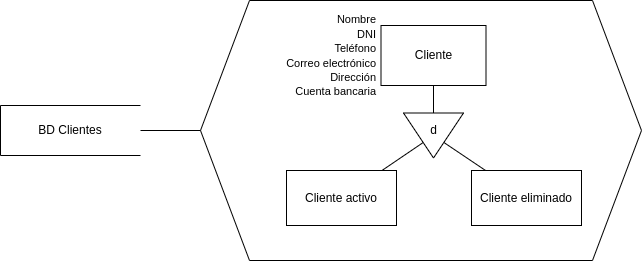

The diagram above was exported from draw.io. Its source (the exported page's mxGraphModel, read from the mxfile embedded in the PNG):
<mxGraphModel dx="963" dy="532" grid="1" gridSize="10" guides="1" tooltips="1" connect="1" arrows="1" fold="1" page="1" pageScale="1" pageWidth="827" pageHeight="1169" math="0" shadow="0">
  <root>
    <mxCell id="0" />
    <mxCell id="1" parent="0" />
    <mxCell id="hXQytjACD5gVzJ0EZ9ds-1" value="BD Clientes" style="shape=partialRectangle;whiteSpace=wrap;html=1;bottom=1;right=0;left=1;top=1;fillColor=none;routingCenterX=-0.5;rotation=0;" parent="1" vertex="1">
      <mxGeometry x="49" y="155" width="140" height="50" as="geometry" />
    </mxCell>
    <mxCell id="hXQytjACD5gVzJ0EZ9ds-2" value="" style="verticalLabelPosition=bottom;verticalAlign=top;html=1;shape=hexagon;perimeter=hexagonPerimeter2;arcSize=6;size=0.1111111111111111;" parent="1" vertex="1">
      <mxGeometry x="249" y="50" width="441" height="260" as="geometry" />
    </mxCell>
    <mxCell id="hXQytjACD5gVzJ0EZ9ds-3" value="Cliente" style="rounded=0;whiteSpace=wrap;html=1;" parent="1" vertex="1">
      <mxGeometry x="429.5" y="75" width="105" height="60" as="geometry" />
    </mxCell>
    <mxCell id="hXQytjACD5gVzJ0EZ9ds-4" value="" style="endArrow=none;html=1;rounded=0;entryX=0;entryY=0.5;entryDx=0;entryDy=0;" parent="1" source="hXQytjACD5gVzJ0EZ9ds-1" target="hXQytjACD5gVzJ0EZ9ds-2" edge="1">
      <mxGeometry width="50" height="50" relative="1" as="geometry">
        <mxPoint x="189" y="115" as="sourcePoint" />
        <mxPoint x="339" y="235" as="targetPoint" />
      </mxGeometry>
    </mxCell>
    <mxCell id="hXQytjACD5gVzJ0EZ9ds-19" value="&lt;font style=&quot;font-size: 11px;&quot;&gt;Nombre&lt;br&gt;DNI&lt;br&gt;Teléfono&lt;br&gt;Correo electrónico&lt;br&gt;Dirección&lt;br&gt;Cuenta bancaria&lt;/font&gt;" style="text;html=1;align=right;verticalAlign=middle;resizable=0;points=[];autosize=1;strokeColor=none;fillColor=none;" parent="1" vertex="1">
      <mxGeometry x="315.5" y="55" width="110" height="100" as="geometry" />
    </mxCell>
    <mxCell id="DmDlXn3SE7l_B1Z4JV0W-6" value="" style="triangle;whiteSpace=wrap;html=1;rotation=90;" parent="1" vertex="1">
      <mxGeometry x="459.5" y="155" width="45" height="60" as="geometry" />
    </mxCell>
    <mxCell id="DmDlXn3SE7l_B1Z4JV0W-8" value="d" style="text;html=1;align=center;verticalAlign=middle;resizable=0;points=[];autosize=1;strokeColor=none;fillColor=none;" parent="1" vertex="1">
      <mxGeometry x="467" y="165" width="30" height="30" as="geometry" />
    </mxCell>
    <mxCell id="DmDlXn3SE7l_B1Z4JV0W-9" value="Cliente eliminado" style="rounded=0;whiteSpace=wrap;html=1;" parent="1" vertex="1">
      <mxGeometry x="520" y="220" width="110" height="55" as="geometry" />
    </mxCell>
    <mxCell id="DmDlXn3SE7l_B1Z4JV0W-10" value="Cliente activo" style="rounded=0;whiteSpace=wrap;html=1;" parent="1" vertex="1">
      <mxGeometry x="335" y="220" width="110" height="55" as="geometry" />
    </mxCell>
    <mxCell id="DmDlXn3SE7l_B1Z4JV0W-12" value="" style="endArrow=none;html=1;rounded=0;" parent="1" source="DmDlXn3SE7l_B1Z4JV0W-10" target="DmDlXn3SE7l_B1Z4JV0W-6" edge="1">
      <mxGeometry width="50" height="50" relative="1" as="geometry">
        <mxPoint x="420" y="240" as="sourcePoint" />
        <mxPoint x="470" y="190" as="targetPoint" />
      </mxGeometry>
    </mxCell>
    <mxCell id="DmDlXn3SE7l_B1Z4JV0W-13" value="" style="endArrow=none;html=1;rounded=0;" parent="1" source="DmDlXn3SE7l_B1Z4JV0W-6" target="hXQytjACD5gVzJ0EZ9ds-3" edge="1">
      <mxGeometry width="50" height="50" relative="1" as="geometry">
        <mxPoint x="580" y="180" as="sourcePoint" />
        <mxPoint x="630" y="130" as="targetPoint" />
      </mxGeometry>
    </mxCell>
    <mxCell id="DmDlXn3SE7l_B1Z4JV0W-14" value="" style="endArrow=none;html=1;rounded=0;" parent="1" source="DmDlXn3SE7l_B1Z4JV0W-9" target="DmDlXn3SE7l_B1Z4JV0W-6" edge="1">
      <mxGeometry width="50" height="50" relative="1" as="geometry">
        <mxPoint x="440.48" y="230" as="sourcePoint" />
        <mxPoint x="481.67581047381543" y="202.01371571072326" as="targetPoint" />
      </mxGeometry>
    </mxCell>
  </root>
</mxGraphModel>